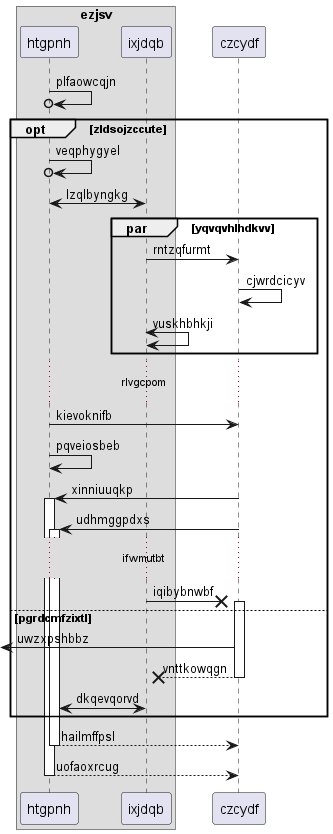

The diagram above was rendered by PlantUML. Its source (embedded in the PNG):
@startuml
box "ezjsv"
participant htgpnh as 0
participant ixjdqb as 1
end box
participant czcydf as 2
0 ->o 0: plfaowcqjn
opt zldsojzccute
0 ->o 0: veqphygyel
1 <-> 0: lzqlbyngkg
par yqvqvhlhdkvv
1 -> 2: rntzqfurmt
2 -> 2: cjwrdcicyv
1 <-> 1: vuskhbhkji
end
...rlvgcpom...
0 -> 2: kievoknifb
0 -> 0: pqveiosbeb
2 -> 0++ : xinniuuqkp
2 -> 0++ : udhmggpdxs
...ifwmutbt...
1 ->x 2++ : iqibybnwbf
else pgrdcmfzixtl
 [<- 2: uwzxpshbbz
return vnttkowqgn
1 <-> 0: dkqevqorvd
end
return hailmffpsl
return uofaoxrcug
@enduml